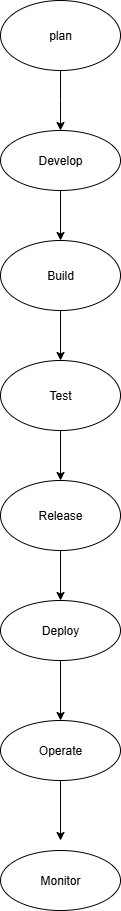

The diagram above was exported from draw.io. Its source (the exported page's mxGraphModel, read from the mxfile embedded in the PNG):
<mxGraphModel dx="1042" dy="562" grid="1" gridSize="10" guides="1" tooltips="1" connect="1" arrows="1" fold="1" page="1" pageScale="1" pageWidth="850" pageHeight="1100" math="0" shadow="0">
  <root>
    <mxCell id="0" />
    <mxCell id="1" parent="0" />
    <mxCell id="tRxQuGx-MxlRDfz8T26p-3" style="edgeStyle=orthogonalEdgeStyle;rounded=0;orthogonalLoop=1;jettySize=auto;html=1;" edge="1" parent="1" source="tRxQuGx-MxlRDfz8T26p-1">
      <mxGeometry relative="1" as="geometry">
        <mxPoint x="430" y="160" as="targetPoint" />
      </mxGeometry>
    </mxCell>
    <mxCell id="tRxQuGx-MxlRDfz8T26p-1" value="plan" style="ellipse;whiteSpace=wrap;html=1;" vertex="1" parent="1">
      <mxGeometry x="370" y="30" width="120" height="70" as="geometry" />
    </mxCell>
    <mxCell id="tRxQuGx-MxlRDfz8T26p-5" value="Develop" style="ellipse;whiteSpace=wrap;html=1;" vertex="1" parent="1">
      <mxGeometry x="370" y="160" width="120" height="60" as="geometry" />
    </mxCell>
    <mxCell id="tRxQuGx-MxlRDfz8T26p-6" value="" style="endArrow=classic;html=1;rounded=0;exitX=0.5;exitY=1;exitDx=0;exitDy=0;" edge="1" parent="1" source="tRxQuGx-MxlRDfz8T26p-5">
      <mxGeometry width="50" height="50" relative="1" as="geometry">
        <mxPoint x="400" y="270" as="sourcePoint" />
        <mxPoint x="430" y="270" as="targetPoint" />
      </mxGeometry>
    </mxCell>
    <mxCell id="tRxQuGx-MxlRDfz8T26p-7" value="Build" style="ellipse;whiteSpace=wrap;html=1;" vertex="1" parent="1">
      <mxGeometry x="370" y="270" width="120" height="70" as="geometry" />
    </mxCell>
    <mxCell id="tRxQuGx-MxlRDfz8T26p-8" value="" style="endArrow=classic;html=1;rounded=0;exitX=0.5;exitY=1;exitDx=0;exitDy=0;entryX=0.5;entryY=0;entryDx=0;entryDy=0;" edge="1" parent="1" source="tRxQuGx-MxlRDfz8T26p-7" target="tRxQuGx-MxlRDfz8T26p-9">
      <mxGeometry width="50" height="50" relative="1" as="geometry">
        <mxPoint x="420" y="390" as="sourcePoint" />
        <mxPoint x="430" y="370" as="targetPoint" />
      </mxGeometry>
    </mxCell>
    <mxCell id="tRxQuGx-MxlRDfz8T26p-9" value="Test" style="ellipse;whiteSpace=wrap;html=1;" vertex="1" parent="1">
      <mxGeometry x="370" y="390" width="120" height="70" as="geometry" />
    </mxCell>
    <mxCell id="tRxQuGx-MxlRDfz8T26p-11" value="" style="endArrow=classic;html=1;rounded=0;exitX=0.5;exitY=1;exitDx=0;exitDy=0;" edge="1" parent="1" source="tRxQuGx-MxlRDfz8T26p-9">
      <mxGeometry width="50" height="50" relative="1" as="geometry">
        <mxPoint x="400" y="530" as="sourcePoint" />
        <mxPoint x="430" y="510" as="targetPoint" />
      </mxGeometry>
    </mxCell>
    <mxCell id="tRxQuGx-MxlRDfz8T26p-12" value="Release" style="ellipse;whiteSpace=wrap;html=1;" vertex="1" parent="1">
      <mxGeometry x="370" y="510" width="120" height="70" as="geometry" />
    </mxCell>
    <mxCell id="tRxQuGx-MxlRDfz8T26p-13" value="" style="endArrow=classic;html=1;rounded=0;exitX=0.5;exitY=1;exitDx=0;exitDy=0;" edge="1" parent="1" source="tRxQuGx-MxlRDfz8T26p-12">
      <mxGeometry width="50" height="50" relative="1" as="geometry">
        <mxPoint x="430" y="600" as="sourcePoint" />
        <mxPoint x="430" y="630" as="targetPoint" />
        <Array as="points" />
      </mxGeometry>
    </mxCell>
    <mxCell id="tRxQuGx-MxlRDfz8T26p-14" value="Deploy" style="ellipse;whiteSpace=wrap;html=1;" vertex="1" parent="1">
      <mxGeometry x="370" y="630" width="120" height="60" as="geometry" />
    </mxCell>
    <mxCell id="tRxQuGx-MxlRDfz8T26p-18" value="" style="endArrow=classic;html=1;rounded=0;exitX=0.5;exitY=1;exitDx=0;exitDy=0;" edge="1" parent="1" source="tRxQuGx-MxlRDfz8T26p-14">
      <mxGeometry width="50" height="50" relative="1" as="geometry">
        <mxPoint x="400" y="680" as="sourcePoint" />
        <mxPoint x="430" y="750" as="targetPoint" />
      </mxGeometry>
    </mxCell>
    <mxCell id="tRxQuGx-MxlRDfz8T26p-19" value="Operate" style="ellipse;whiteSpace=wrap;html=1;" vertex="1" parent="1">
      <mxGeometry x="370" y="750" width="120" height="60" as="geometry" />
    </mxCell>
    <mxCell id="tRxQuGx-MxlRDfz8T26p-20" value="" style="endArrow=classic;html=1;rounded=0;exitX=0.5;exitY=1;exitDx=0;exitDy=0;" edge="1" parent="1" source="tRxQuGx-MxlRDfz8T26p-19">
      <mxGeometry width="50" height="50" relative="1" as="geometry">
        <mxPoint x="400" y="870" as="sourcePoint" />
        <mxPoint x="430" y="870" as="targetPoint" />
      </mxGeometry>
    </mxCell>
    <mxCell id="tRxQuGx-MxlRDfz8T26p-21" value="Monitor" style="ellipse;whiteSpace=wrap;html=1;" vertex="1" parent="1">
      <mxGeometry x="370" y="880" width="120" height="60" as="geometry" />
    </mxCell>
  </root>
</mxGraphModel>